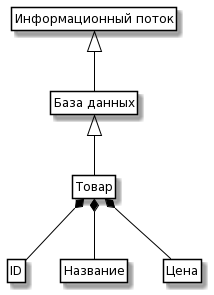

The diagram above was rendered by PlantUML. Its source (embedded in the PNG):
@startuml
skinparam class {
	BackgroundColor White
	ArrowColor Black
	BorderColor Black
}

class ControlInfo as "Информационный поток"

class Product as "Товар"
class ID as "ID"
class Name as "Название"
class Price as "Цена"


class Data as "База данных"

ControlInfo <|-- Data 
Data <|-- Product 
Product *-- ID
Product *-- Name
Product *-- Price

hide members
hide circle
hide methods
@enduml